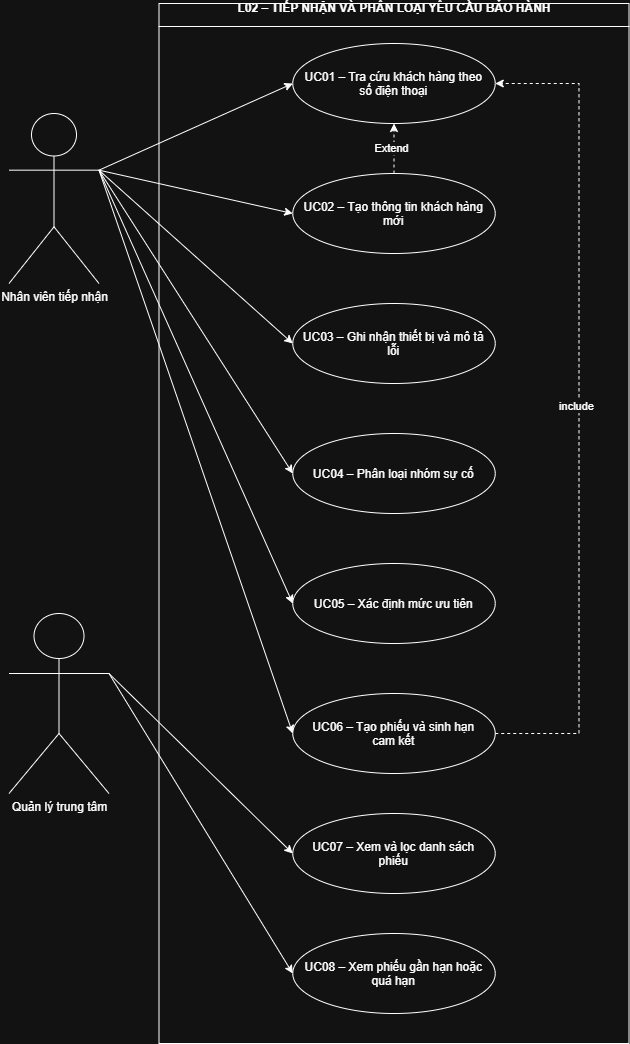

The diagram above was exported from draw.io. Its source (the exported page's mxGraphModel, read from the mxfile embedded in the PNG):
<mxGraphModel dx="2260" dy="1060" grid="1" gridSize="10" guides="1" tooltips="1" connect="1" arrows="1" fold="1" page="1" pageScale="1" pageWidth="850" pageHeight="1100" math="0" shadow="0">
  <root>
    <mxCell id="0" />
    <mxCell id="1" parent="0" />
    <mxCell id="M5knEBnRAe3FZQuamlaM-1" parent="1" style="swimlane;whiteSpace=wrap;html=1;" value="L02 – TIẾP NHẬN VÀ PHÂN LOẠI YÊU CẦU BẢO HÀNH&lt;div&gt;&lt;br/&gt;&lt;/div&gt;" vertex="1">
      <mxGeometry height="1040" width="470" x="310" y="170" as="geometry" />
    </mxCell>
    <mxCell id="M5knEBnRAe3FZQuamlaM-9" parent="M5knEBnRAe3FZQuamlaM-1" style="ellipse;whiteSpace=wrap;html=1;shapeInside=1;" value="UC01 – Tra cứu khách hàng theo số điện thoại" vertex="1">
      <mxGeometry height="80" width="202.5" x="133.75" y="40" as="geometry" />
    </mxCell>
    <mxCell id="M5knEBnRAe3FZQuamlaM-17" parent="M5knEBnRAe3FZQuamlaM-1" style="ellipse;whiteSpace=wrap;html=1;shapeInside=1;" value="UC02 – Tạo thông tin khách hàng mới" vertex="1">
      <mxGeometry height="80" width="202.5" x="133.75" y="170" as="geometry" />
    </mxCell>
    <mxCell id="M5knEBnRAe3FZQuamlaM-18" parent="M5knEBnRAe3FZQuamlaM-1" style="ellipse;whiteSpace=wrap;html=1;shapeInside=1;" value="UC03 – Ghi nhận thiết bị và mô tả lỗi" vertex="1">
      <mxGeometry height="80" width="202.5" x="133.75" y="300" as="geometry" />
    </mxCell>
    <mxCell id="M5knEBnRAe3FZQuamlaM-19" parent="M5knEBnRAe3FZQuamlaM-1" style="ellipse;whiteSpace=wrap;html=1;shapeInside=1;" value="UC04 – Phân loại nhóm sự cố" vertex="1">
      <mxGeometry height="80" width="202.5" x="133.75" y="430" as="geometry" />
    </mxCell>
    <mxCell id="M5knEBnRAe3FZQuamlaM-20" parent="M5knEBnRAe3FZQuamlaM-1" style="ellipse;whiteSpace=wrap;html=1;shapeInside=1;" value="UC05 – Xác định mức ưu tiên" vertex="1">
      <mxGeometry height="80" width="202.5" x="133.75" y="560" as="geometry" />
    </mxCell>
    <mxCell id="M5knEBnRAe3FZQuamlaM-21" parent="M5knEBnRAe3FZQuamlaM-1" style="ellipse;whiteSpace=wrap;html=1;shapeInside=1;" value="UC06 – Tạo phiếu và sinh hạn cam kết" vertex="1">
      <mxGeometry height="80" width="202.5" x="133.75" y="690" as="geometry" />
    </mxCell>
    <mxCell id="M5knEBnRAe3FZQuamlaM-22" parent="M5knEBnRAe3FZQuamlaM-1" style="ellipse;whiteSpace=wrap;html=1;shapeInside=1;" value="UC07 – Xem và lọc danh sách phiếu" vertex="1">
      <mxGeometry height="80" width="202.5" x="133.75" y="810" as="geometry" />
    </mxCell>
    <mxCell id="M5knEBnRAe3FZQuamlaM-23" parent="M5knEBnRAe3FZQuamlaM-1" style="ellipse;whiteSpace=wrap;html=1;shapeInside=1;" value="UC08 – Xem phiếu gần hạn hoặc quá hạn" vertex="1">
      <mxGeometry height="80" width="202.5" x="133.75" y="930" as="geometry" />
    </mxCell>
    <mxCell id="M5knEBnRAe3FZQuamlaM-41" edge="1" parent="M5knEBnRAe3FZQuamlaM-1" source="M5knEBnRAe3FZQuamlaM-17" style="endArrow=classic;html=1;rounded=0;exitX=0.5;exitY=0;exitDx=0;exitDy=0;entryX=0.5;entryY=1;entryDx=0;entryDy=0;dashed=1;" target="M5knEBnRAe3FZQuamlaM-9" value="">
      <mxGeometry height="50" relative="1" width="50" as="geometry">
        <mxPoint x="310" y="130" as="sourcePoint" />
        <mxPoint x="504" y="140" as="targetPoint" />
      </mxGeometry>
    </mxCell>
    <mxCell id="M5knEBnRAe3FZQuamlaM-42" connectable="0" parent="M5knEBnRAe3FZQuamlaM-41" style="edgeLabel;html=1;align=center;verticalAlign=middle;resizable=0;points=[];" value="Extend" vertex="1">
      <mxGeometry relative="1" x="0.008" y="4" as="geometry">
        <mxPoint as="offset" />
      </mxGeometry>
    </mxCell>
    <mxCell id="M5knEBnRAe3FZQuamlaM-43" edge="1" parent="M5knEBnRAe3FZQuamlaM-1" source="M5knEBnRAe3FZQuamlaM-21" style="endArrow=classic;html=1;rounded=0;exitX=1;exitY=0.5;exitDx=0;exitDy=0;entryX=1;entryY=0.5;entryDx=0;entryDy=0;dashed=1;" target="M5knEBnRAe3FZQuamlaM-9" value="">
      <mxGeometry height="50" relative="1" width="50" as="geometry">
        <Array as="points">
          <mxPoint x="420" y="730" />
          <mxPoint x="420" y="80" />
        </Array>
        <mxPoint x="410" y="710" as="sourcePoint" />
        <mxPoint x="410" y="660" as="targetPoint" />
      </mxGeometry>
    </mxCell>
    <mxCell id="M5knEBnRAe3FZQuamlaM-44" connectable="0" parent="M5knEBnRAe3FZQuamlaM-43" style="edgeLabel;html=1;align=center;verticalAlign=middle;resizable=0;points=[];" value="include" vertex="1">
      <mxGeometry relative="1" x="0.008" y="4" as="geometry">
        <mxPoint as="offset" />
      </mxGeometry>
    </mxCell>
    <mxCell id="M5knEBnRAe3FZQuamlaM-2" parent="1" style="shape=umlActor;verticalLabelPosition=bottom;verticalAlign=top;html=1;outlineConnect=0;" value="Nhân viên tiếp nhận" vertex="1">
      <mxGeometry height="170" width="90" x="160" y="280" as="geometry" />
    </mxCell>
    <mxCell id="M5knEBnRAe3FZQuamlaM-3" parent="1" style="shape=umlActor;verticalLabelPosition=bottom;verticalAlign=top;html=1;outlineConnect=0;" value="Quản lý trung tâm" vertex="1">
      <mxGeometry height="180" width="100" x="160" y="780" as="geometry" />
    </mxCell>
    <mxCell id="M5knEBnRAe3FZQuamlaM-24" edge="1" parent="1" source="M5knEBnRAe3FZQuamlaM-2" style="endArrow=classic;html=1;rounded=0;exitX=1;exitY=0.3333333333333333;exitDx=0;exitDy=0;exitPerimeter=0;entryX=0;entryY=0.5;entryDx=0;entryDy=0;" target="M5knEBnRAe3FZQuamlaM-9" value="">
      <mxGeometry height="50" relative="1" width="50" as="geometry">
        <mxPoint x="400" y="530" as="sourcePoint" />
        <mxPoint x="450" y="480" as="targetPoint" />
      </mxGeometry>
    </mxCell>
    <mxCell id="M5knEBnRAe3FZQuamlaM-25" edge="1" parent="1" source="M5knEBnRAe3FZQuamlaM-2" style="endArrow=classic;html=1;rounded=0;exitX=1;exitY=0.3333333333333333;exitDx=0;exitDy=0;exitPerimeter=0;entryX=0;entryY=0.5;entryDx=0;entryDy=0;" target="M5knEBnRAe3FZQuamlaM-17" value="">
      <mxGeometry height="50" relative="1" width="50" as="geometry">
        <mxPoint x="310" y="480" as="sourcePoint" />
        <mxPoint x="504" y="360" as="targetPoint" />
      </mxGeometry>
    </mxCell>
    <mxCell id="M5knEBnRAe3FZQuamlaM-35" edge="1" parent="1" source="M5knEBnRAe3FZQuamlaM-2" style="endArrow=classic;html=1;rounded=0;exitX=1;exitY=0.3333333333333333;exitDx=0;exitDy=0;exitPerimeter=0;entryX=0;entryY=0.5;entryDx=0;entryDy=0;" target="M5knEBnRAe3FZQuamlaM-18" value="">
      <mxGeometry height="50" relative="1" width="50" as="geometry">
        <mxPoint x="360" y="370" as="sourcePoint" />
        <mxPoint x="554" y="380" as="targetPoint" />
      </mxGeometry>
    </mxCell>
    <mxCell id="M5knEBnRAe3FZQuamlaM-36" edge="1" parent="1" source="M5knEBnRAe3FZQuamlaM-2" style="endArrow=classic;html=1;rounded=0;exitX=1;exitY=0.3333333333333333;exitDx=0;exitDy=0;exitPerimeter=0;entryX=0;entryY=0.5;entryDx=0;entryDy=0;" target="M5knEBnRAe3FZQuamlaM-19" value="">
      <mxGeometry height="50" relative="1" width="50" as="geometry">
        <mxPoint x="400" y="660" as="sourcePoint" />
        <mxPoint x="594" y="670" as="targetPoint" />
      </mxGeometry>
    </mxCell>
    <mxCell id="M5knEBnRAe3FZQuamlaM-37" edge="1" parent="1" source="M5knEBnRAe3FZQuamlaM-2" style="endArrow=classic;html=1;rounded=0;exitX=1;exitY=0.3333333333333333;exitDx=0;exitDy=0;exitPerimeter=0;entryX=0;entryY=0.5;entryDx=0;entryDy=0;" target="M5knEBnRAe3FZQuamlaM-20" value="">
      <mxGeometry height="50" relative="1" width="50" as="geometry">
        <mxPoint x="320" y="650" as="sourcePoint" />
        <mxPoint x="514" y="660" as="targetPoint" />
      </mxGeometry>
    </mxCell>
    <mxCell id="M5knEBnRAe3FZQuamlaM-38" edge="1" parent="1" source="M5knEBnRAe3FZQuamlaM-2" style="endArrow=classic;html=1;rounded=0;exitX=1;exitY=0.3333333333333333;exitDx=0;exitDy=0;exitPerimeter=0;entryX=0;entryY=0.5;entryDx=0;entryDy=0;" target="M5knEBnRAe3FZQuamlaM-21" value="">
      <mxGeometry height="50" relative="1" width="50" as="geometry">
        <mxPoint x="400" y="780" as="sourcePoint" />
        <mxPoint x="594" y="790" as="targetPoint" />
      </mxGeometry>
    </mxCell>
    <mxCell id="M5knEBnRAe3FZQuamlaM-39" edge="1" parent="1" source="M5knEBnRAe3FZQuamlaM-3" style="endArrow=classic;html=1;rounded=0;exitX=1;exitY=0.3333333333333333;exitDx=0;exitDy=0;exitPerimeter=0;entryX=0;entryY=0.5;entryDx=0;entryDy=0;" target="M5knEBnRAe3FZQuamlaM-22" value="">
      <mxGeometry height="50" relative="1" width="50" as="geometry">
        <mxPoint x="270" y="880" as="sourcePoint" />
        <mxPoint x="464" y="890" as="targetPoint" />
      </mxGeometry>
    </mxCell>
    <mxCell id="M5knEBnRAe3FZQuamlaM-40" edge="1" parent="1" source="M5knEBnRAe3FZQuamlaM-3" style="endArrow=classic;html=1;rounded=0;exitX=1;exitY=0.3333333333333333;exitDx=0;exitDy=0;exitPerimeter=0;entryX=0;entryY=0.5;entryDx=0;entryDy=0;" target="M5knEBnRAe3FZQuamlaM-23" value="">
      <mxGeometry height="50" relative="1" width="50" as="geometry">
        <mxPoint x="420" y="1000" as="sourcePoint" />
        <mxPoint x="614" y="1010" as="targetPoint" />
      </mxGeometry>
    </mxCell>
  </root>
</mxGraphModel>